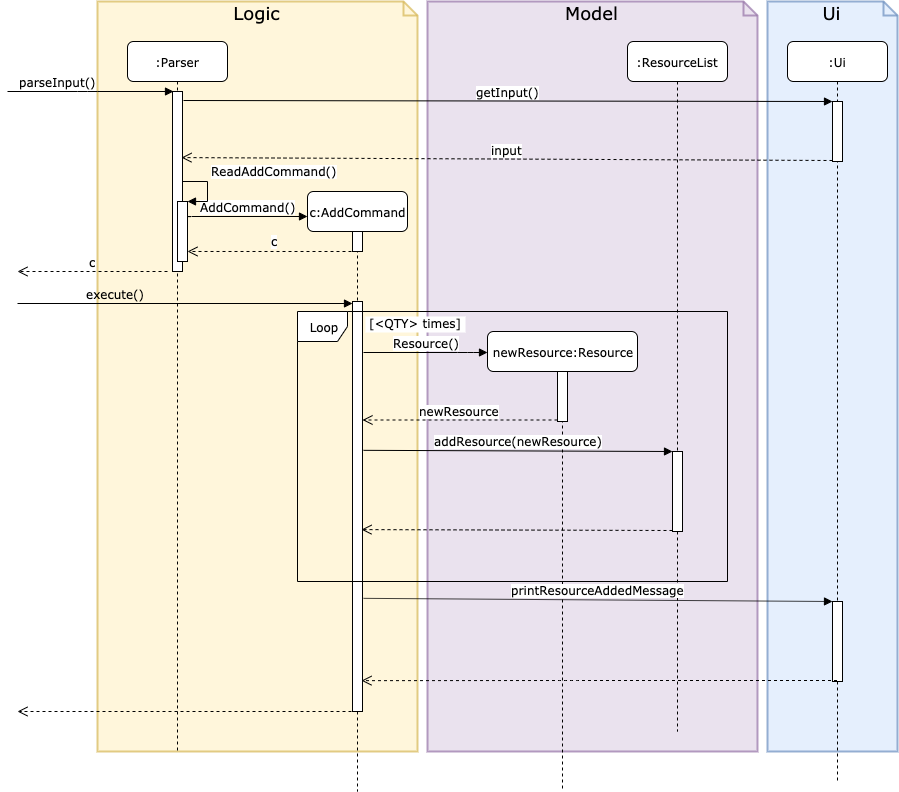

The diagram above was exported from draw.io. Its source (the exported page's mxGraphModel, read from the mxfile embedded in the PNG):
<mxGraphModel dx="1426" dy="794" grid="1" gridSize="10" guides="1" tooltips="1" connect="1" arrows="1" fold="1" page="1" pageScale="1" pageWidth="1100" pageHeight="850" background="#ffffff" math="0" shadow="0">
  <root>
    <mxCell id="0" />
    <mxCell id="1" parent="0" />
    <mxCell id="QZll2OnvWfH5ZLfESt6--43" value="&lt;font style=&quot;font-size: 18px&quot; face=&quot;Verdana&quot;&gt;Ui&lt;/font&gt;" style="shape=note;whiteSpace=wrap;html=1;size=14;verticalAlign=top;align=center;spacingTop=-6;fillColor=#dae8fc;strokeColor=#6c8ebf;strokeWidth=2;opacity=70;" vertex="1" parent="1">
      <mxGeometry x="820" y="10" width="130" height="750" as="geometry" />
    </mxCell>
    <mxCell id="QZll2OnvWfH5ZLfESt6--42" value="&lt;font style=&quot;font-size: 18px&quot; face=&quot;Verdana&quot;&gt;Model&lt;/font&gt;" style="shape=note;whiteSpace=wrap;html=1;size=14;verticalAlign=top;align=center;spacingTop=-6;fillColor=#e1d5e7;strokeColor=#9673a6;strokeWidth=2;opacity=70;" vertex="1" parent="1">
      <mxGeometry x="480" y="10" width="330" height="750" as="geometry" />
    </mxCell>
    <mxCell id="QZll2OnvWfH5ZLfESt6--41" value="&lt;font style=&quot;font-size: 18px&quot; face=&quot;Verdana&quot;&gt;Logic&lt;/font&gt;" style="shape=note;whiteSpace=wrap;html=1;size=14;verticalAlign=top;align=center;spacingTop=-6;fillColor=#fff2cc;strokeColor=#d6b656;strokeWidth=2;opacity=70;" vertex="1" parent="1">
      <mxGeometry x="150" y="10" width="320" height="750" as="geometry" />
    </mxCell>
    <mxCell id="7baba1c4bc27f4b0-2" value=":Parser" style="shape=umlLifeline;perimeter=lifelinePerimeter;whiteSpace=wrap;html=1;container=1;collapsible=0;recursiveResize=0;outlineConnect=0;rounded=1;shadow=0;comic=0;labelBackgroundColor=none;strokeColor=#000000;strokeWidth=1;fillColor=#FFFFFF;fontFamily=Verdana;fontSize=12;fontColor=#000000;align=center;size=40;" parent="1" vertex="1">
      <mxGeometry x="180" y="50" width="100" height="710" as="geometry" />
    </mxCell>
    <mxCell id="7baba1c4bc27f4b0-10" value="" style="html=1;points=[];perimeter=orthogonalPerimeter;rounded=0;shadow=0;comic=0;labelBackgroundColor=none;strokeColor=#000000;strokeWidth=1;fillColor=#FFFFFF;fontFamily=Verdana;fontSize=12;fontColor=#000000;align=center;" parent="7baba1c4bc27f4b0-2" vertex="1">
      <mxGeometry x="45" y="50" width="10" height="180" as="geometry" />
    </mxCell>
    <mxCell id="7baba1c4bc27f4b0-3" value="c:AddCommand" style="shape=umlLifeline;perimeter=lifelinePerimeter;whiteSpace=wrap;html=1;container=1;collapsible=0;recursiveResize=0;outlineConnect=0;rounded=1;shadow=0;comic=0;labelBackgroundColor=none;strokeColor=#000000;strokeWidth=1;fillColor=#FFFFFF;fontFamily=Verdana;fontSize=12;fontColor=#000000;align=center;" parent="1" vertex="1">
      <mxGeometry x="360" y="200" width="100" height="600" as="geometry" />
    </mxCell>
    <mxCell id="7baba1c4bc27f4b0-13" value="" style="html=1;points=[];perimeter=orthogonalPerimeter;rounded=0;shadow=0;comic=0;labelBackgroundColor=none;strokeColor=#000000;strokeWidth=1;fillColor=#FFFFFF;fontFamily=Verdana;fontSize=12;fontColor=#000000;align=center;" parent="7baba1c4bc27f4b0-3" vertex="1">
      <mxGeometry x="45" y="40" width="10" height="20" as="geometry" />
    </mxCell>
    <mxCell id="QZll2OnvWfH5ZLfESt6--21" value="execute()" style="html=1;verticalAlign=bottom;endArrow=block;labelBackgroundColor=none;fontFamily=Verdana;fontSize=12;edgeStyle=elbowEdgeStyle;elbow=vertical;entryX=0;entryY=0.005;entryDx=0;entryDy=0;entryPerimeter=0;" edge="1" parent="7baba1c4bc27f4b0-3" target="QZll2OnvWfH5ZLfESt6--20">
      <mxGeometry y="-70" relative="1" as="geometry">
        <mxPoint x="-290" y="112" as="sourcePoint" />
        <mxPoint y="113" as="targetPoint" />
        <Array as="points" />
        <mxPoint x="-70" y="-70" as="offset" />
      </mxGeometry>
    </mxCell>
    <mxCell id="QZll2OnvWfH5ZLfESt6--20" value="" style="html=1;points=[];perimeter=orthogonalPerimeter;" vertex="1" parent="7baba1c4bc27f4b0-3">
      <mxGeometry x="45" y="110" width="10" height="410" as="geometry" />
    </mxCell>
    <mxCell id="7baba1c4bc27f4b0-4" value="newResource:Resource" style="shape=umlLifeline;perimeter=lifelinePerimeter;whiteSpace=wrap;html=1;container=1;collapsible=0;recursiveResize=0;outlineConnect=0;rounded=1;shadow=0;comic=0;labelBackgroundColor=none;strokeColor=#000000;strokeWidth=1;fillColor=#FFFFFF;fontFamily=Verdana;fontSize=12;fontColor=#000000;align=center;" parent="1" vertex="1">
      <mxGeometry x="540" y="340" width="150" height="460" as="geometry" />
    </mxCell>
    <mxCell id="7baba1c4bc27f4b0-16" value="" style="html=1;points=[];perimeter=orthogonalPerimeter;rounded=0;shadow=0;comic=0;labelBackgroundColor=none;strokeColor=#000000;strokeWidth=1;fillColor=#FFFFFF;fontFamily=Verdana;fontSize=12;fontColor=#000000;align=center;" parent="7baba1c4bc27f4b0-4" vertex="1">
      <mxGeometry x="70" y="40" width="10" height="50" as="geometry" />
    </mxCell>
    <mxCell id="7baba1c4bc27f4b0-5" value=":ResourceList" style="shape=umlLifeline;perimeter=lifelinePerimeter;whiteSpace=wrap;html=1;container=1;collapsible=0;recursiveResize=0;outlineConnect=0;rounded=1;shadow=0;comic=0;labelBackgroundColor=none;strokeColor=#000000;strokeWidth=1;fillColor=#FFFFFF;fontFamily=Verdana;fontSize=12;fontColor=#000000;align=center;" parent="1" vertex="1">
      <mxGeometry x="680" y="50" width="100" height="690" as="geometry" />
    </mxCell>
    <mxCell id="QZll2OnvWfH5ZLfESt6--38" value="" style="html=1;points=[];perimeter=orthogonalPerimeter;" vertex="1" parent="7baba1c4bc27f4b0-5">
      <mxGeometry x="45" y="410" width="10" height="80" as="geometry" />
    </mxCell>
    <mxCell id="7baba1c4bc27f4b0-6" value=":Ui" style="shape=umlLifeline;perimeter=lifelinePerimeter;whiteSpace=wrap;html=1;container=1;collapsible=0;recursiveResize=0;outlineConnect=0;rounded=1;shadow=0;comic=0;labelBackgroundColor=none;strokeColor=#000000;strokeWidth=1;fillColor=#FFFFFF;fontFamily=Verdana;fontSize=12;fontColor=#000000;align=center;" parent="1" vertex="1">
      <mxGeometry x="840" y="50" width="100" height="740" as="geometry" />
    </mxCell>
    <mxCell id="QZll2OnvWfH5ZLfESt6--34" value="" style="html=1;points=[];perimeter=orthogonalPerimeter;" vertex="1" parent="7baba1c4bc27f4b0-6">
      <mxGeometry x="45" y="560" width="10" height="80" as="geometry" />
    </mxCell>
    <mxCell id="QZll2OnvWfH5ZLfESt6--44" value="" style="html=1;points=[];perimeter=orthogonalPerimeter;strokeWidth=1;fillColor=#ffffff;fontFamily=Verdana;" vertex="1" parent="7baba1c4bc27f4b0-6">
      <mxGeometry x="45" y="60" width="10" height="60" as="geometry" />
    </mxCell>
    <mxCell id="7baba1c4bc27f4b0-17" value="&lt;span style=&quot;background-color: rgb(255 , 255 , 255)&quot;&gt;Resource()&lt;/span&gt;" style="html=1;verticalAlign=bottom;endArrow=block;labelBackgroundColor=none;fontFamily=Verdana;fontSize=12;edgeStyle=elbowEdgeStyle;elbow=vertical;" parent="1" edge="1">
      <mxGeometry x="0.0233" relative="1" as="geometry">
        <mxPoint x="416" y="361" as="sourcePoint" />
        <Array as="points">
          <mxPoint x="520" y="361" />
          <mxPoint x="540" y="400" />
          <mxPoint x="530" y="341" />
          <mxPoint x="540" y="341" />
          <mxPoint x="460" y="251" />
        </Array>
        <mxPoint x="540" y="361" as="targetPoint" />
        <mxPoint as="offset" />
      </mxGeometry>
    </mxCell>
    <mxCell id="7baba1c4bc27f4b0-11" value="&lt;span style=&quot;background-color: rgb(255 , 255 , 255)&quot;&gt;parseInput()&lt;/span&gt;" style="html=1;verticalAlign=bottom;endArrow=block;entryX=0.1;entryY=0;labelBackgroundColor=none;fontFamily=Verdana;fontSize=12;edgeStyle=elbowEdgeStyle;elbow=vertical;entryDx=0;entryDy=0;entryPerimeter=0;" parent="1" target="7baba1c4bc27f4b0-10" edge="1">
      <mxGeometry x="-0.0361" y="-30" relative="1" as="geometry">
        <mxPoint x="60" y="100" as="sourcePoint" />
        <mxPoint x="200" y="180" as="targetPoint" />
        <Array as="points">
          <mxPoint x="140" y="100" />
        </Array>
        <mxPoint x="-30" y="-30" as="offset" />
      </mxGeometry>
    </mxCell>
    <mxCell id="7baba1c4bc27f4b0-14" value="&lt;span style=&quot;background-color: rgb(255 , 255 , 255)&quot;&gt;AddCommand()&lt;/span&gt;" style="html=1;verticalAlign=bottom;endArrow=block;labelBackgroundColor=none;fontFamily=Verdana;fontSize=12;edgeStyle=elbowEdgeStyle;elbow=vertical;exitX=0.9;exitY=0.37;exitDx=0;exitDy=0;exitPerimeter=0;" parent="1" edge="1">
      <mxGeometry x="0.0766" relative="1" as="geometry">
        <mxPoint x="234" y="222" as="sourcePoint" />
        <mxPoint x="360" y="225" as="targetPoint" />
        <Array as="points">
          <mxPoint x="270" y="225" />
          <mxPoint x="330" y="205" />
          <mxPoint x="340" y="235" />
        </Array>
        <mxPoint as="offset" />
      </mxGeometry>
    </mxCell>
    <mxCell id="QZll2OnvWfH5ZLfESt6--14" value="&lt;font style=&quot;font-size: 12px&quot; face=&quot;Verdana&quot;&gt;c&lt;/font&gt;" style="html=1;verticalAlign=bottom;endArrow=open;dashed=1;endSize=8;entryX=1;entryY=0.833;entryDx=0;entryDy=0;entryPerimeter=0;" edge="1" parent="1" target="QZll2OnvWfH5ZLfESt6--26">
      <mxGeometry x="-0.0243" y="-1" relative="1" as="geometry">
        <mxPoint x="410" y="260" as="sourcePoint" />
        <mxPoint x="241" y="256" as="targetPoint" />
        <Array as="points" />
        <mxPoint as="offset" />
      </mxGeometry>
    </mxCell>
    <mxCell id="QZll2OnvWfH5ZLfESt6--23" value="&lt;font face=&quot;Verdana&quot; style=&quot;font-size: 12px&quot;&gt;c&lt;/font&gt;" style="html=1;verticalAlign=bottom;endArrow=open;dashed=1;endSize=8;" edge="1" parent="1">
      <mxGeometry relative="1" as="geometry">
        <mxPoint x="220" y="280" as="sourcePoint" />
        <mxPoint x="70" y="280" as="targetPoint" />
      </mxGeometry>
    </mxCell>
    <mxCell id="QZll2OnvWfH5ZLfESt6--26" value="" style="html=1;points=[];perimeter=orthogonalPerimeter;" vertex="1" parent="1">
      <mxGeometry x="230" y="210" width="10" height="60" as="geometry" />
    </mxCell>
    <mxCell id="QZll2OnvWfH5ZLfESt6--27" value="&lt;font style=&quot;font-size: 12px&quot; face=&quot;Verdana&quot;&gt;ReadAddCommand()&lt;/font&gt;" style="edgeStyle=orthogonalEdgeStyle;html=1;align=left;spacingLeft=2;endArrow=block;rounded=0;entryX=1;entryY=0;" edge="1" target="QZll2OnvWfH5ZLfESt6--26" parent="1">
      <mxGeometry x="-0.2308" y="10" relative="1" as="geometry">
        <mxPoint x="235" y="190" as="sourcePoint" />
        <Array as="points">
          <mxPoint x="260" y="190" />
        </Array>
        <mxPoint x="-10" y="-10" as="offset" />
      </mxGeometry>
    </mxCell>
    <mxCell id="QZll2OnvWfH5ZLfESt6--28" value="&lt;font face=&quot;Verdana&quot; style=&quot;font-size: 12px&quot;&gt;newResource&lt;/font&gt;" style="html=1;verticalAlign=bottom;endArrow=open;dashed=1;endSize=8;" edge="1" parent="1">
      <mxGeometry relative="1" as="geometry">
        <mxPoint x="610" y="428.5" as="sourcePoint" />
        <mxPoint x="415" y="428.5" as="targetPoint" />
      </mxGeometry>
    </mxCell>
    <mxCell id="QZll2OnvWfH5ZLfESt6--31" value="[&lt;QTY&gt; times]" style="text;align=center;fontStyle=0;verticalAlign=middle;spacingLeft=3;spacingRight=3;rotatable=0;points=[[0,0.5],[1,0.5]];portConstraint=eastwest;fontFamily=Verdana;fillColor=#ffffff;" vertex="1" parent="1">
      <mxGeometry x="418" y="325" width="100" height="16" as="geometry" />
    </mxCell>
    <mxCell id="QZll2OnvWfH5ZLfESt6--35" value="&lt;font face=&quot;Verdana&quot; style=&quot;font-size: 12px&quot;&gt;printResourceAddedMessage&lt;/font&gt;" style="html=1;verticalAlign=bottom;endArrow=block;entryX=0;entryY=0;exitX=1.1;exitY=0.724;exitDx=0;exitDy=0;exitPerimeter=0;" edge="1" target="QZll2OnvWfH5ZLfESt6--34" parent="1" source="QZll2OnvWfH5ZLfESt6--20">
      <mxGeometry relative="1" as="geometry">
        <mxPoint x="770" y="640" as="sourcePoint" />
      </mxGeometry>
    </mxCell>
    <mxCell id="QZll2OnvWfH5ZLfESt6--36" value="" style="html=1;verticalAlign=bottom;endArrow=open;dashed=1;endSize=8;entryX=0.9;entryY=0.915;entryDx=0;entryDy=0;entryPerimeter=0;" edge="1" source="7baba1c4bc27f4b0-6" parent="1">
      <mxGeometry relative="1" as="geometry">
        <mxPoint x="414" y="689.1500000000001" as="targetPoint" />
        <mxPoint x="860" y="689" as="sourcePoint" />
        <Array as="points">
          <mxPoint x="620" y="689" />
        </Array>
      </mxGeometry>
    </mxCell>
    <mxCell id="QZll2OnvWfH5ZLfESt6--37" value="" style="html=1;verticalAlign=bottom;endArrow=open;dashed=1;endSize=8;" edge="1" parent="1">
      <mxGeometry relative="1" as="geometry">
        <mxPoint x="410" y="720" as="sourcePoint" />
        <mxPoint x="70" y="720" as="targetPoint" />
      </mxGeometry>
    </mxCell>
    <mxCell id="QZll2OnvWfH5ZLfESt6--39" value="&lt;font face=&quot;Verdana&quot; style=&quot;font-size: 12px&quot;&gt;addResource(newResource)&lt;/font&gt;" style="html=1;verticalAlign=bottom;endArrow=block;entryX=0;entryY=0;exitX=1.1;exitY=0.363;exitDx=0;exitDy=0;exitPerimeter=0;" edge="1" target="QZll2OnvWfH5ZLfESt6--38" parent="1" source="QZll2OnvWfH5ZLfESt6--20">
      <mxGeometry relative="1" as="geometry">
        <mxPoint x="650" y="460" as="sourcePoint" />
      </mxGeometry>
    </mxCell>
    <mxCell id="QZll2OnvWfH5ZLfESt6--40" value="" style="html=1;verticalAlign=bottom;endArrow=open;dashed=1;endSize=8;exitX=0;exitY=0.95;entryX=0.9;entryY=0.549;entryDx=0;entryDy=0;entryPerimeter=0;" edge="1" parent="1">
      <mxGeometry relative="1" as="geometry">
        <mxPoint x="414" y="538.0900000000001" as="targetPoint" />
        <mxPoint x="725" y="539" as="sourcePoint" />
      </mxGeometry>
    </mxCell>
    <mxCell id="QZll2OnvWfH5ZLfESt6--45" value="&lt;font style=&quot;font-size: 12px&quot;&gt;getInput()&lt;/font&gt;" style="html=1;verticalAlign=bottom;endArrow=block;entryX=0;entryY=0;fontFamily=Verdana;exitX=1.1;exitY=0.05;exitDx=0;exitDy=0;exitPerimeter=0;" edge="1" target="QZll2OnvWfH5ZLfESt6--44" parent="1" source="7baba1c4bc27f4b0-10">
      <mxGeometry relative="1" as="geometry">
        <mxPoint x="815" y="100" as="sourcePoint" />
      </mxGeometry>
    </mxCell>
    <mxCell id="QZll2OnvWfH5ZLfESt6--46" value="&lt;span style=&quot;font-size: 12px&quot;&gt;input&lt;/span&gt;" style="html=1;verticalAlign=bottom;endArrow=open;dashed=1;endSize=8;exitX=0;exitY=0.95;fontFamily=Verdana;entryX=0.9;entryY=0.356;entryDx=0;entryDy=0;entryPerimeter=0;" edge="1" parent="1">
      <mxGeometry relative="1" as="geometry">
        <mxPoint x="234" y="166.08000000000004" as="targetPoint" />
        <mxPoint x="885" y="169" as="sourcePoint" />
      </mxGeometry>
    </mxCell>
    <mxCell id="QZll2OnvWfH5ZLfESt6--30" value="&lt;font face=&quot;Verdana&quot;&gt;Loop&lt;/font&gt;" style="shape=umlFrame;whiteSpace=wrap;html=1;width=50;height=30;" vertex="1" parent="1">
      <mxGeometry x="350" y="320" width="430" height="270" as="geometry" />
    </mxCell>
  </root>
</mxGraphModel>